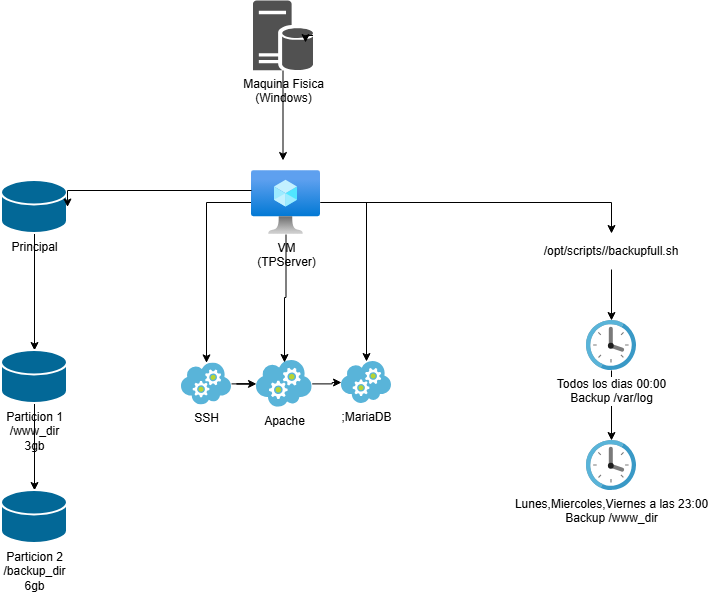

The diagram above was exported from draw.io. Its source (the exported page's mxGraphModel, read from the mxfile embedded in the PNG):
<mxGraphModel dx="1384" dy="794" grid="1" gridSize="10" guides="1" tooltips="1" connect="1" arrows="1" fold="1" page="1" pageScale="1" pageWidth="827" pageHeight="1169" math="0" shadow="0">
  <root>
    <mxCell id="0" />
    <mxCell id="1" parent="0" />
    <mxCell id="IZKQtuIVlo0DRHFQ-DN3-23" style="edgeStyle=orthogonalEdgeStyle;rounded=0;orthogonalLoop=1;jettySize=auto;html=1;" edge="1" parent="1" source="IZKQtuIVlo0DRHFQ-DN3-2" target="IZKQtuIVlo0DRHFQ-DN3-5">
      <mxGeometry relative="1" as="geometry" />
    </mxCell>
    <mxCell id="IZKQtuIVlo0DRHFQ-DN3-25" style="edgeStyle=orthogonalEdgeStyle;rounded=0;orthogonalLoop=1;jettySize=auto;html=1;" edge="1" parent="1" source="IZKQtuIVlo0DRHFQ-DN3-2" target="IZKQtuIVlo0DRHFQ-DN3-10">
      <mxGeometry relative="1" as="geometry" />
    </mxCell>
    <mxCell id="IZKQtuIVlo0DRHFQ-DN3-32" style="edgeStyle=orthogonalEdgeStyle;rounded=0;orthogonalLoop=1;jettySize=auto;html=1;entryX=0.5;entryY=0;entryDx=0;entryDy=0;" edge="1" parent="1" source="IZKQtuIVlo0DRHFQ-DN3-2" target="IZKQtuIVlo0DRHFQ-DN3-29">
      <mxGeometry relative="1" as="geometry" />
    </mxCell>
    <mxCell id="IZKQtuIVlo0DRHFQ-DN3-2" value="VM&lt;div&gt;(TPServer)&lt;/div&gt;" style="image;aspect=fixed;html=1;points=[];align=center;fontSize=12;image=img/lib/azure2/compute/Virtual_Machine.svg;" vertex="1" parent="1">
      <mxGeometry x="310" y="240" width="69" height="64" as="geometry" />
    </mxCell>
    <mxCell id="IZKQtuIVlo0DRHFQ-DN3-26" style="edgeStyle=orthogonalEdgeStyle;rounded=0;orthogonalLoop=1;jettySize=auto;html=1;" edge="1" parent="1" source="IZKQtuIVlo0DRHFQ-DN3-5" target="IZKQtuIVlo0DRHFQ-DN3-9">
      <mxGeometry relative="1" as="geometry" />
    </mxCell>
    <mxCell id="IZKQtuIVlo0DRHFQ-DN3-5" value="SSH" style="image;sketch=0;aspect=fixed;html=1;points=[];align=center;fontSize=12;image=img/lib/mscae/Cloud_Services_Classic.svg;" vertex="1" parent="1">
      <mxGeometry x="240" y="432.39" width="50" height="42" as="geometry" />
    </mxCell>
    <mxCell id="IZKQtuIVlo0DRHFQ-DN3-17" style="edgeStyle=orthogonalEdgeStyle;rounded=0;orthogonalLoop=1;jettySize=auto;html=1;" edge="1" parent="1" source="IZKQtuIVlo0DRHFQ-DN3-6">
      <mxGeometry relative="1" as="geometry">
        <mxPoint x="341.5" y="230" as="targetPoint" />
      </mxGeometry>
    </mxCell>
    <mxCell id="IZKQtuIVlo0DRHFQ-DN3-6" value="Maquina Fisica&lt;div&gt;(Windows)&lt;/div&gt;" style="sketch=0;pointerEvents=1;shadow=0;dashed=0;html=1;strokeColor=none;labelPosition=center;verticalLabelPosition=bottom;verticalAlign=top;align=center;fillColor=#515151;shape=mxgraph.mscae.enterprise.database_server" vertex="1" parent="1">
      <mxGeometry x="311.5" y="70" width="60" height="70" as="geometry" />
    </mxCell>
    <mxCell id="IZKQtuIVlo0DRHFQ-DN3-18" style="edgeStyle=orthogonalEdgeStyle;rounded=0;orthogonalLoop=1;jettySize=auto;html=1;exitX=0.5;exitY=1;exitDx=0;exitDy=0;exitPerimeter=0;" edge="1" parent="1" source="IZKQtuIVlo0DRHFQ-DN3-7" target="IZKQtuIVlo0DRHFQ-DN3-11">
      <mxGeometry relative="1" as="geometry" />
    </mxCell>
    <mxCell id="IZKQtuIVlo0DRHFQ-DN3-7" value="Principal&lt;div&gt;&lt;br&gt;&lt;/div&gt;" style="shape=mxgraph.cisco.storage.relational_database;sketch=0;html=1;pointerEvents=1;dashed=0;fillColor=#036897;strokeColor=#ffffff;strokeWidth=2;verticalLabelPosition=bottom;verticalAlign=top;align=center;outlineConnect=0;" vertex="1" parent="1">
      <mxGeometry x="60" y="250" width="66" height="53" as="geometry" />
    </mxCell>
    <mxCell id="IZKQtuIVlo0DRHFQ-DN3-28" style="edgeStyle=orthogonalEdgeStyle;rounded=0;orthogonalLoop=1;jettySize=auto;html=1;" edge="1" parent="1" source="IZKQtuIVlo0DRHFQ-DN3-8" target="IZKQtuIVlo0DRHFQ-DN3-13">
      <mxGeometry relative="1" as="geometry" />
    </mxCell>
    <mxCell id="IZKQtuIVlo0DRHFQ-DN3-8" value="&lt;div&gt;Todos los dias 00:00&lt;/div&gt;&lt;div&gt;Backup /var/log&lt;/div&gt;" style="image;sketch=0;aspect=fixed;html=1;points=[];align=center;fontSize=12;image=img/lib/mscae/Clock.svg;" vertex="1" parent="1">
      <mxGeometry x="645" y="390" width="50" height="50" as="geometry" />
    </mxCell>
    <mxCell id="IZKQtuIVlo0DRHFQ-DN3-27" style="edgeStyle=orthogonalEdgeStyle;rounded=0;orthogonalLoop=1;jettySize=auto;html=1;" edge="1" parent="1" source="IZKQtuIVlo0DRHFQ-DN3-9" target="IZKQtuIVlo0DRHFQ-DN3-10">
      <mxGeometry relative="1" as="geometry" />
    </mxCell>
    <mxCell id="IZKQtuIVlo0DRHFQ-DN3-9" value="Apache" style="image;sketch=0;aspect=fixed;html=1;points=[];align=center;fontSize=12;image=img/lib/mscae/Cloud_Services_Classic.svg;" vertex="1" parent="1">
      <mxGeometry x="315" y="430" width="55.69" height="46.78" as="geometry" />
    </mxCell>
    <mxCell id="IZKQtuIVlo0DRHFQ-DN3-10" value=";MariaDB" style="image;sketch=0;aspect=fixed;html=1;points=[];align=center;fontSize=12;image=img/lib/mscae/Cloud_Services_Classic.svg;" vertex="1" parent="1">
      <mxGeometry x="400" y="431" width="50" height="42" as="geometry" />
    </mxCell>
    <mxCell id="IZKQtuIVlo0DRHFQ-DN3-19" style="edgeStyle=orthogonalEdgeStyle;rounded=0;orthogonalLoop=1;jettySize=auto;html=1;" edge="1" parent="1" source="IZKQtuIVlo0DRHFQ-DN3-11" target="IZKQtuIVlo0DRHFQ-DN3-12">
      <mxGeometry relative="1" as="geometry" />
    </mxCell>
    <mxCell id="IZKQtuIVlo0DRHFQ-DN3-11" value="&lt;div&gt;Particion 1&lt;/div&gt;&lt;div&gt;/www_dir&lt;/div&gt;&lt;div&gt;3gb&lt;/div&gt;&lt;div&gt;&lt;br&gt;&lt;/div&gt;" style="shape=mxgraph.cisco.storage.relational_database;sketch=0;html=1;pointerEvents=1;dashed=0;fillColor=#036897;strokeColor=#ffffff;strokeWidth=2;verticalLabelPosition=bottom;verticalAlign=top;align=center;outlineConnect=0;" vertex="1" parent="1">
      <mxGeometry x="60" y="420" width="66" height="53" as="geometry" />
    </mxCell>
    <mxCell id="IZKQtuIVlo0DRHFQ-DN3-12" value="Particion 2&lt;div&gt;/backup_dir&lt;/div&gt;&lt;div&gt;6gb&lt;/div&gt;" style="shape=mxgraph.cisco.storage.relational_database;sketch=0;html=1;pointerEvents=1;dashed=0;fillColor=#036897;strokeColor=#ffffff;strokeWidth=2;verticalLabelPosition=bottom;verticalAlign=top;align=center;outlineConnect=0;" vertex="1" parent="1">
      <mxGeometry x="60" y="560" width="66" height="53" as="geometry" />
    </mxCell>
    <mxCell id="IZKQtuIVlo0DRHFQ-DN3-13" value="&lt;div&gt;Lunes,Miercoles,Viernes a las 23:00&lt;/div&gt;&lt;div&gt;Backup /www_dir&lt;/div&gt;" style="image;sketch=0;aspect=fixed;html=1;points=[];align=center;fontSize=12;image=img/lib/mscae/Clock.svg;" vertex="1" parent="1">
      <mxGeometry x="645" y="510" width="50" height="50" as="geometry" />
    </mxCell>
    <mxCell id="IZKQtuIVlo0DRHFQ-DN3-16" style="edgeStyle=orthogonalEdgeStyle;rounded=0;orthogonalLoop=1;jettySize=auto;html=1;exitX=1;exitY=0.5;exitDx=0;exitDy=0;exitPerimeter=0;entryX=0.875;entryY=0.6;entryDx=0;entryDy=0;entryPerimeter=0;" edge="1" parent="1" source="IZKQtuIVlo0DRHFQ-DN3-6" target="IZKQtuIVlo0DRHFQ-DN3-6">
      <mxGeometry relative="1" as="geometry" />
    </mxCell>
    <mxCell id="IZKQtuIVlo0DRHFQ-DN3-20" style="edgeStyle=orthogonalEdgeStyle;rounded=0;orthogonalLoop=1;jettySize=auto;html=1;entryX=1;entryY=0.5;entryDx=0;entryDy=0;entryPerimeter=0;" edge="1" parent="1" source="IZKQtuIVlo0DRHFQ-DN3-2" target="IZKQtuIVlo0DRHFQ-DN3-7">
      <mxGeometry relative="1" as="geometry">
        <Array as="points">
          <mxPoint x="126" y="260" />
        </Array>
      </mxGeometry>
    </mxCell>
    <mxCell id="IZKQtuIVlo0DRHFQ-DN3-22" style="edgeStyle=orthogonalEdgeStyle;rounded=0;orthogonalLoop=1;jettySize=auto;html=1;entryX=0.503;entryY=0.043;entryDx=0;entryDy=0;entryPerimeter=0;" edge="1" parent="1" source="IZKQtuIVlo0DRHFQ-DN3-2" target="IZKQtuIVlo0DRHFQ-DN3-9">
      <mxGeometry relative="1" as="geometry">
        <Array as="points">
          <mxPoint x="345" y="367" />
          <mxPoint x="343" y="367" />
        </Array>
      </mxGeometry>
    </mxCell>
    <mxCell id="IZKQtuIVlo0DRHFQ-DN3-30" style="edgeStyle=orthogonalEdgeStyle;rounded=0;orthogonalLoop=1;jettySize=auto;html=1;" edge="1" parent="1" source="IZKQtuIVlo0DRHFQ-DN3-29" target="IZKQtuIVlo0DRHFQ-DN3-8">
      <mxGeometry relative="1" as="geometry">
        <mxPoint x="670" y="380" as="targetPoint" />
      </mxGeometry>
    </mxCell>
    <mxCell id="IZKQtuIVlo0DRHFQ-DN3-29" value="/opt/scripts//backupfull.sh" style="text;html=1;whiteSpace=wrap;strokeColor=none;fillColor=none;align=center;verticalAlign=middle;rounded=0;" vertex="1" parent="1">
      <mxGeometry x="640" y="303" width="60" height="36" as="geometry" />
    </mxCell>
  </root>
</mxGraphModel>